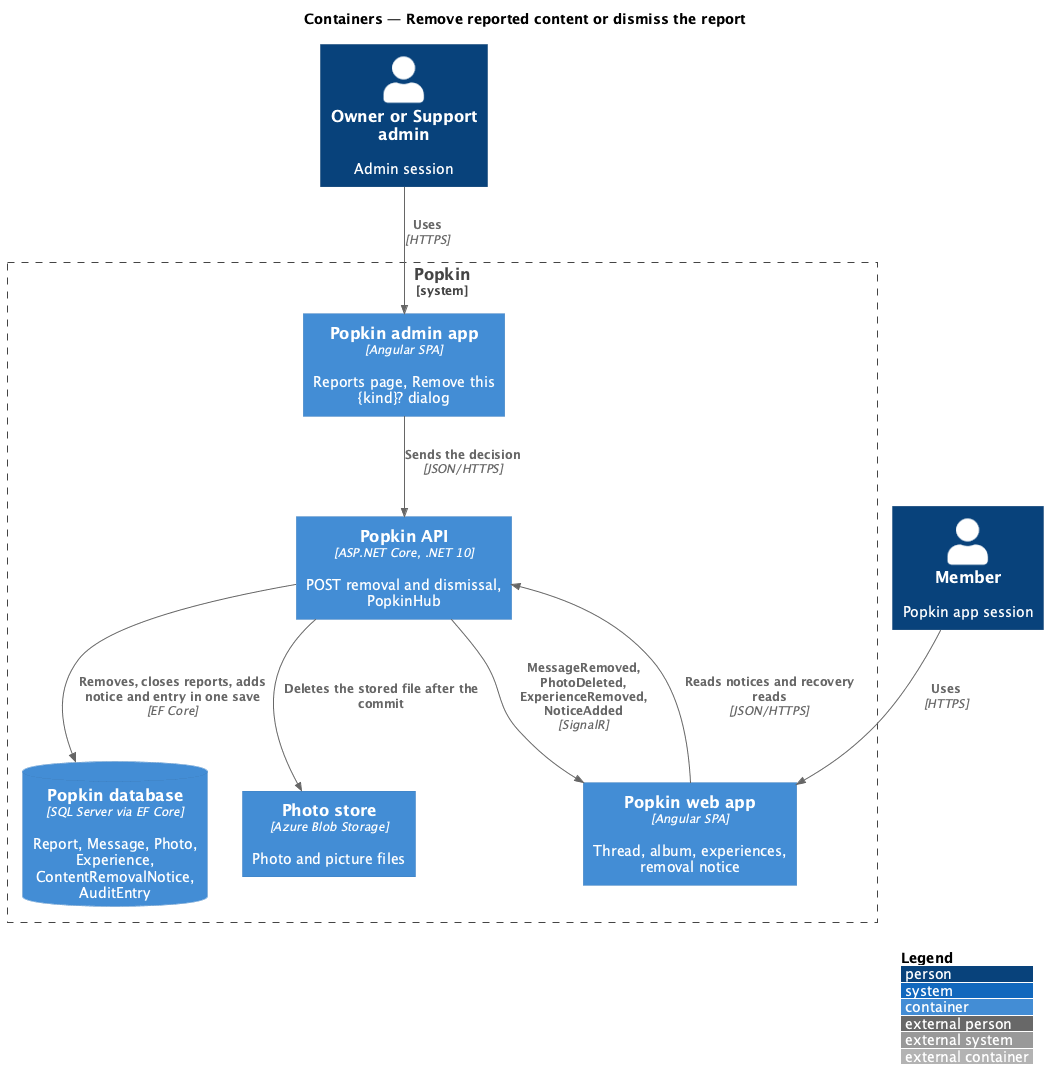

The diagram above was rendered by PlantUML. Its source (embedded in the PNG):
@startuml
!include <C4/C4_Container>
LAYOUT_WITH_LEGEND()
title Containers — Remove reported content or dismiss the report

Person(admin, "Owner or Support admin", "Admin session")
Person(member, "Member", "Popkin app session")
System_Boundary(popkin, "Popkin") {
  Container(adminapp, "Popkin admin app", "Angular SPA", "Reports page, Remove this {kind}? dialog")
  Container(api, "Popkin API", "ASP.NET Core, .NET 10", "POST removal and dismissal, PopkinHub")
  ContainerDb(db, "Popkin database", "SQL Server via EF Core", "Report, Message, Photo, Experience, ContentRemovalNotice, AuditEntry")
  Container(store, "Photo store", "Azure Blob Storage", "Photo and picture files")
  Container(spa, "Popkin web app", "Angular SPA", "Thread, album, experiences, removal notice")
}
Rel(admin, adminapp, "Uses", "HTTPS")
Rel(adminapp, api, "Sends the decision", "JSON/HTTPS")
Rel(api, db, "Removes, closes reports, adds notice and entry in one save", "EF Core")
Rel(api, store, "Deletes the stored file after the commit")
Rel(api, spa, "MessageRemoved, PhotoDeleted, ExperienceRemoved, NoticeAdded", "SignalR")
Rel(member, spa, "Uses", "HTTPS")
Rel(spa, api, "Reads notices and recovery reads", "JSON/HTTPS")
@enduml